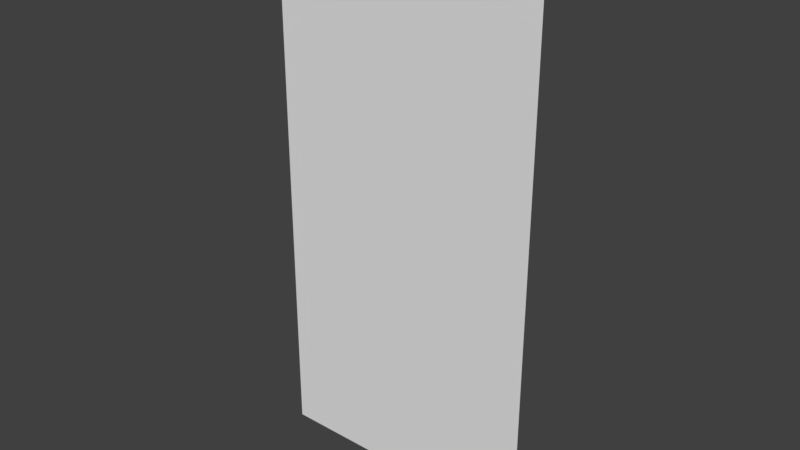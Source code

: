 # Source: Wall2.blend  (saved by Blender 2.77.0; exported with 4.5.12 LTS)
import bpy
from mathutils import Matrix  # noqa: F401  (used for matrix-valued properties, if any)

bpy.ops.wm.read_factory_settings(use_empty=True)
scene = bpy.context.scene
scene.name = 'Scene'

# ---- collections
col_collection_1 = bpy.data.collections.new('Collection 1'); scene.collection.children.link(col_collection_1)

# ---- world
world_world = bpy.data.worlds.new('World'); scene.world = world_world
world_world.color = (0.05088, 0.05088, 0.05088)
world_world.use_sun_shadow = False
world_world.sun_shadow_jitter_overblur = 0.0
world_world.cycles.sampling_method = 'MANUAL'

# ---- meshes
me_plane = bpy.data.meshes.new('Plane')
me_plane.from_pydata([(20.0, 1.589e-07, 0.0), (-20.0, 3.656e-06, 0.0), (20.0, -3.656e-06, 80.0), (-20.0, -1.589e-07, 80.0)], [], [(0, 1, 3, 2)])
_uv = me_plane.uv_layers.new(name='UVMap')
_uv.uv.foreach_set('vector', [0.0002001, -0.9998, 2.0, -0.9998, 2.0, 0.9998, 0.0002, 0.9998])
me_plane.use_remesh_preserve_volume = False
me_plane.use_remesh_preserve_attributes = False
me_plane.use_mirror_vertex_groups = False
me_plane.update()

# ---- objects
ob_plane = bpy.data.objects.new('Plane', me_plane)

# ---- transforms, parenting, visibility, modifiers, constraints
ob_plane.location = (0.0, 0.0, 0.0)
ob_plane.lineart.crease_threshold = 0.0

# ---- collection membership
col_collection_1.objects.link(ob_plane)

# ---- scene / render settings (as saved in the file)
scene.frame_start = 1; scene.frame_end = 250; scene.frame_set(1)
scene.render.engine = 'BLENDER_EEVEE_NEXT'
scene.render.resolution_percentage = 50
scene.render.dither_intensity = 0.0
scene.cycles.use_denoising = False
scene.cycles.samples = 128
scene.cycles.sampling_pattern = 'TABULATED_SOBOL'
scene.cycles.light_sampling_threshold = 0.0
scene.cycles.use_adaptive_sampling = False
scene.cycles.use_light_tree = False
scene.cycles.blur_glossy = 0.0
scene.cycles.sample_clamp_indirect = 0.0
scene.view_settings.view_transform = 'Standard'
bpy.context.view_layer.update()

# ---- added for rendering (the .blend has no active camera and no usable light): camera, sun
cam_auto = bpy.data.cameras.new('AutoCamera')
cam_auto.lens = 50.0
cam_auto.sensor_width = 36.0
cam_auto.clip_end = 1452.34
ob_auto_camera = bpy.data.objects.new('AutoCamera', cam_auto)
scene.collection.objects.link(ob_auto_camera)
ob_auto_camera.location = (82.7546, -99.3055, 106.204)
ob_auto_camera.rotation_euler = (1.09748, -7.21219e-08, 0.694738)
scene.camera = ob_auto_camera
light_auto_sun = bpy.data.lights.new('AutoSun', 'SUN')
light_auto_sun.energy = 3.0
light_auto_sun.angle = 0.0523599
ob_auto_sun = bpy.data.objects.new('AutoSun', light_auto_sun)
scene.collection.objects.link(ob_auto_sun)
ob_auto_sun.rotation_euler = (0.872665, 0.174533, 0.523599)
bpy.context.view_layer.update()
